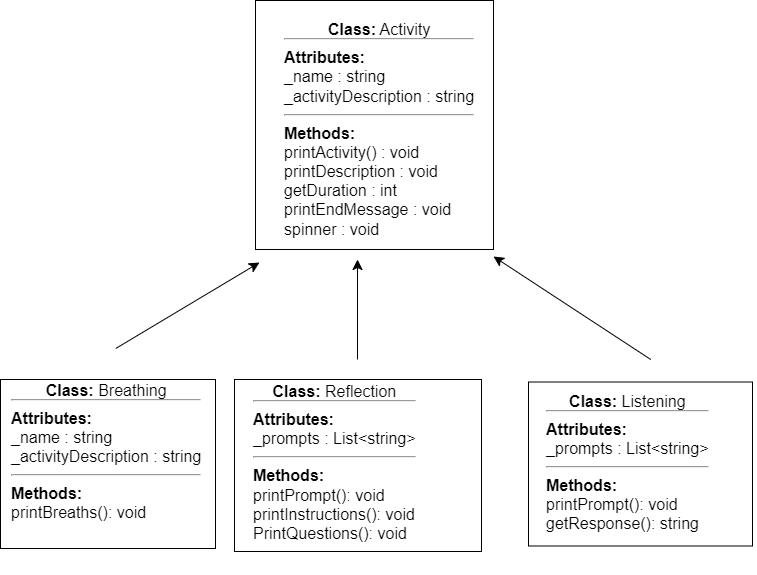

The diagram above was exported from draw.io. Its source (the exported page's mxGraphModel, read from the mxfile embedded in the PNG):
<mxGraphModel dx="1886" dy="1228" grid="0" gridSize="10" guides="1" tooltips="1" connect="1" arrows="1" fold="1" page="0" pageScale="1" pageWidth="850" pageHeight="1100" math="0" shadow="0">
  <root>
    <mxCell id="0" />
    <mxCell id="1" parent="0" />
    <mxCell id="uKmRUU7PerNQsCg-nhcB-11" value="" style="rounded=0;whiteSpace=wrap;html=1;" vertex="1" parent="1">
      <mxGeometry x="530" y="194.5" width="224" height="164" as="geometry" />
    </mxCell>
    <mxCell id="uKmRUU7PerNQsCg-nhcB-2" value="" style="rounded=0;whiteSpace=wrap;html=1;" vertex="1" parent="1">
      <mxGeometry x="257" y="-187" width="238" height="249" as="geometry" />
    </mxCell>
    <mxCell id="uKmRUU7PerNQsCg-nhcB-4" value="&lt;div style=&quot;text-align: center; line-height: 0%;&quot;&gt;&lt;b&gt;Class:&lt;/b&gt; Activity&lt;/div&gt;&lt;div style=&quot;text-align: center;&quot;&gt;&lt;hr&gt;&lt;/div&gt;&lt;div&gt;&lt;b&gt;Attributes:&lt;/b&gt;&lt;/div&gt;&lt;div&gt;_name : string&lt;/div&gt;&lt;div&gt;_activityDescription : string&lt;/div&gt;&lt;div&gt;&lt;hr&gt;&lt;/div&gt;&lt;div&gt;&lt;b&gt;Methods:&lt;/b&gt;&lt;/div&gt;&lt;div&gt;printActivity() : void&lt;/div&gt;&lt;div&gt;printDescription : void&lt;/div&gt;&lt;div&gt;getDuration : int&lt;/div&gt;&lt;div&gt;printEndMessage : void&lt;/div&gt;&lt;div&gt;spinner : void&lt;/div&gt;" style="text;strokeColor=none;fillColor=none;html=1;align=left;verticalAlign=middle;whiteSpace=wrap;rounded=0;fontSize=16;" vertex="1" parent="1">
      <mxGeometry x="284.25" y="-161" width="212.5" height="215" as="geometry" />
    </mxCell>
    <mxCell id="uKmRUU7PerNQsCg-nhcB-12" style="edgeStyle=none;curved=1;rounded=0;orthogonalLoop=1;jettySize=auto;html=1;exitX=0.5;exitY=0;exitDx=0;exitDy=0;fontSize=12;startSize=8;endSize=8;" edge="1" parent="1" source="uKmRUU7PerNQsCg-nhcB-7">
      <mxGeometry relative="1" as="geometry">
        <mxPoint x="495" y="69" as="targetPoint" />
      </mxGeometry>
    </mxCell>
    <mxCell id="uKmRUU7PerNQsCg-nhcB-7" value="&lt;div style=&quot;text-align: center; line-height: 0%;&quot;&gt;&lt;b&gt;Class:&lt;/b&gt;&amp;nbsp;Listening&lt;/div&gt;&lt;div style=&quot;text-align: center;&quot;&gt;&lt;hr&gt;&lt;/div&gt;&lt;div&gt;&lt;b&gt;Attributes:&lt;/b&gt;&lt;/div&gt;&lt;div&gt;_prompts : List&amp;lt;string&amp;gt;&lt;/div&gt;&lt;div&gt;&lt;hr&gt;&lt;/div&gt;&lt;div&gt;&lt;b&gt;Methods:&lt;/b&gt;&lt;/div&gt;&lt;div&gt;printPrompt(): void&lt;/div&gt;&lt;div&gt;getResponse(): string&lt;/div&gt;" style="text;strokeColor=none;fillColor=none;html=1;align=left;verticalAlign=middle;whiteSpace=wrap;rounded=0;fontSize=16;" vertex="1" parent="1">
      <mxGeometry x="546" y="172" width="212.5" height="215" as="geometry" />
    </mxCell>
    <mxCell id="uKmRUU7PerNQsCg-nhcB-8" value="" style="rounded=0;whiteSpace=wrap;html=1;" vertex="1" parent="1">
      <mxGeometry x="2" y="192" width="215" height="169" as="geometry" />
    </mxCell>
    <mxCell id="uKmRUU7PerNQsCg-nhcB-14" style="edgeStyle=none;curved=1;rounded=0;orthogonalLoop=1;jettySize=auto;html=1;exitX=0.5;exitY=0;exitDx=0;exitDy=0;fontSize=12;startSize=8;endSize=8;" edge="1" parent="1" source="uKmRUU7PerNQsCg-nhcB-6">
      <mxGeometry relative="1" as="geometry">
        <mxPoint x="261" y="75" as="targetPoint" />
      </mxGeometry>
    </mxCell>
    <mxCell id="uKmRUU7PerNQsCg-nhcB-6" value="&lt;div style=&quot;text-align: center; line-height: 0%;&quot;&gt;&lt;b&gt;Class:&lt;/b&gt;&amp;nbsp;Breathing&lt;/div&gt;&lt;div style=&quot;text-align: center;&quot;&gt;&lt;hr&gt;&lt;/div&gt;&lt;div&gt;&lt;b&gt;Attributes:&lt;/b&gt;&lt;/div&gt;&lt;div&gt;_name : string&lt;/div&gt;&lt;div&gt;_activityDescription : string&lt;/div&gt;&lt;div&gt;&lt;hr&gt;&lt;/div&gt;&lt;div&gt;&lt;b&gt;Methods:&lt;/b&gt;&lt;/div&gt;&lt;div&gt;printBreaths(): void&lt;/div&gt;" style="text;strokeColor=none;fillColor=none;html=1;align=left;verticalAlign=middle;whiteSpace=wrap;rounded=0;fontSize=16;" vertex="1" parent="1">
      <mxGeometry x="11" y="161" width="212.5" height="215" as="geometry" />
    </mxCell>
    <mxCell id="uKmRUU7PerNQsCg-nhcB-9" value="" style="rounded=0;whiteSpace=wrap;html=1;" vertex="1" parent="1">
      <mxGeometry x="236" y="192" width="247" height="172" as="geometry" />
    </mxCell>
    <mxCell id="uKmRUU7PerNQsCg-nhcB-13" style="edgeStyle=none;curved=1;rounded=0;orthogonalLoop=1;jettySize=auto;html=1;exitX=0.5;exitY=0;exitDx=0;exitDy=0;fontSize=12;startSize=8;endSize=8;" edge="1" parent="1" source="uKmRUU7PerNQsCg-nhcB-5">
      <mxGeometry relative="1" as="geometry">
        <mxPoint x="359" y="72" as="targetPoint" />
      </mxGeometry>
    </mxCell>
    <mxCell id="uKmRUU7PerNQsCg-nhcB-5" value="&lt;div style=&quot;text-align: center; line-height: 0%;&quot;&gt;&lt;b&gt;Class:&lt;/b&gt;&amp;nbsp;Reflection&lt;/div&gt;&lt;div style=&quot;text-align: center;&quot;&gt;&lt;hr&gt;&lt;/div&gt;&lt;div&gt;&lt;b&gt;Attributes:&lt;/b&gt;&lt;/div&gt;&lt;div&gt;_prompts : List&amp;lt;string&amp;gt;&lt;/div&gt;&lt;div&gt;&lt;hr&gt;&lt;/div&gt;&lt;div&gt;&lt;b&gt;Methods:&lt;/b&gt;&lt;/div&gt;&lt;div&gt;printPrompt(): void&lt;/div&gt;&lt;div&gt;printInstructions(): void&lt;/div&gt;&lt;div&gt;PrintQuestions(): void&lt;/div&gt;" style="text;strokeColor=none;fillColor=none;html=1;align=left;verticalAlign=middle;whiteSpace=wrap;rounded=0;fontSize=16;" vertex="1" parent="1">
      <mxGeometry x="252.75" y="172" width="212.5" height="215" as="geometry" />
    </mxCell>
  </root>
</mxGraphModel>